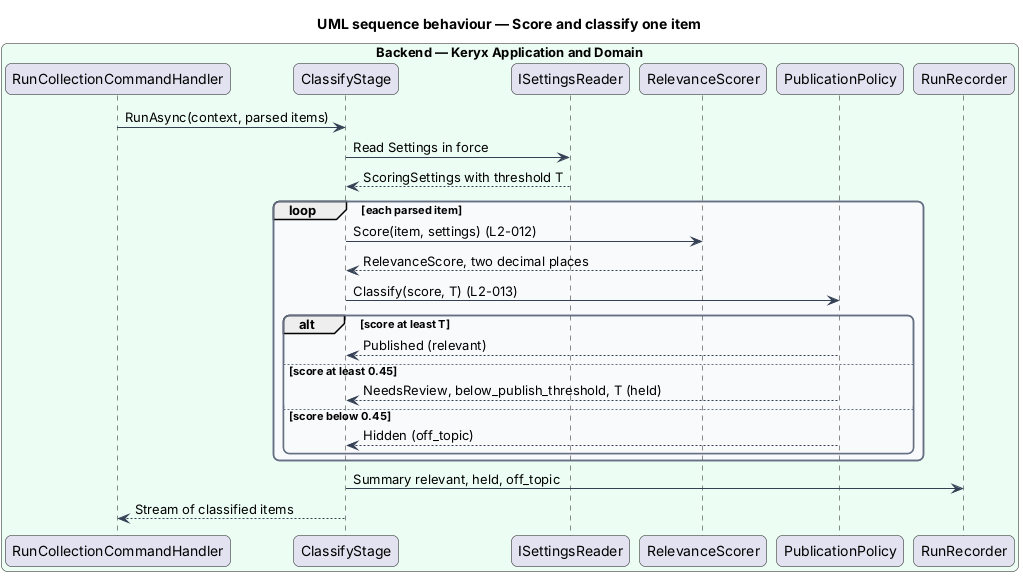

The diagram above was rendered by PlantUML. Its source (embedded in the PNG):
@startuml
title UML sequence behaviour — Score and classify one item
skinparam backgroundColor #FFFFFF
skinparam shadowing false
skinparam roundcorner 12
skinparam defaultFontName Arial
skinparam ArrowColor #344054
skinparam rectangle {
  BorderColor #344054
  FontColor #101828
}
skinparam package {
  BorderColor #667085
  FontColor #101828
  BackgroundColor #F9FAFB
}
box "Backend — Keryx Application and Domain" #ECFDF3
  participant "RunCollectionCommandHandler" as rh
  participant "ClassifyStage" as cs
  participant "ISettingsReader" as set
  participant "RelevanceScorer" as sc
  participant "PublicationPolicy" as pol
  participant "RunRecorder" as rec
end box
rh -> cs : RunAsync(context, parsed items)
cs -> set : Read Settings in force
set --> cs : ScoringSettings with threshold T
loop each parsed item
  cs -> sc : Score(item, settings) (L2-012)
  sc --> cs : RelevanceScore, two decimal places
  cs -> pol : Classify(score, T) (L2-013)
  alt score at least T
    pol --> cs : Published (relevant)
  else score at least 0.45
    pol --> cs : NeedsReview, below_publish_threshold, T (held)
  else score below 0.45
    pol --> cs : Hidden (off_topic)
  end
end
cs -> rec : Summary relevant, held, off_topic
cs --> rh : Stream of classified items
@enduml